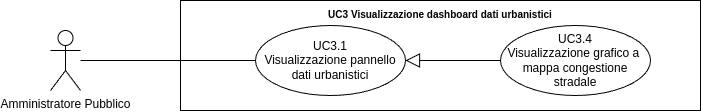

The diagram above was exported from draw.io. Its source (the exported page's mxGraphModel, read from the mxfile embedded in the PNG):
<mxGraphModel dx="21434" dy="754" grid="1" gridSize="10" guides="1" tooltips="1" connect="1" arrows="1" fold="1" page="1" pageScale="1" pageWidth="20000" pageHeight="20000" math="0" shadow="0">
  <root>
    <mxCell id="0" />
    <mxCell id="1" parent="0" />
    <mxCell id="2" value="Amministratore Pubblico" style="shape=umlActor;verticalLabelPosition=bottom;verticalAlign=top;html=1;outlineConnect=0;" vertex="1" parent="1">
      <mxGeometry x="-17290" y="630" width="30" height="60" as="geometry" />
    </mxCell>
    <mxCell id="3" value="&lt;b style=&quot;border-color: var(--border-color); font-size: 10px;&quot;&gt;UC3 Visualizzazione dashboard dati urbanistici&lt;/b&gt;" style="shape=rect;html=1;verticalAlign=top;fontStyle=1;whiteSpace=wrap;align=center;" vertex="1" parent="1">
      <mxGeometry x="-17160" y="600" width="520" height="110" as="geometry" />
    </mxCell>
    <mxCell id="4" value="" style="edgeStyle=none;html=1;endArrow=none;verticalAlign=bottom;rounded=0;" edge="1" source="2" target="6" parent="1">
      <mxGeometry width="160" relative="1" as="geometry">
        <mxPoint x="-17210" y="705" as="sourcePoint" />
        <mxPoint x="-17085" y="660" as="targetPoint" />
      </mxGeometry>
    </mxCell>
    <mxCell id="5" value="UC3.4&lt;br&gt;Visualizzazione grafico a&amp;nbsp; mappa congestione stradale" style="ellipse;whiteSpace=wrap;html=1;" vertex="1" parent="1">
      <mxGeometry x="-16840" y="625" width="150" height="70" as="geometry" />
    </mxCell>
    <mxCell id="6" value="UC3.1&lt;br style=&quot;border-color: var(--border-color);&quot;&gt;Visualizzazione pannello dati urbanistici" style="ellipse;whiteSpace=wrap;html=1;" vertex="1" parent="1">
      <mxGeometry x="-17085" y="625" width="150" height="70" as="geometry" />
    </mxCell>
    <mxCell id="7" value="" style="edgeStyle=none;html=1;endArrow=block;endFill=0;endSize=12;verticalAlign=bottom;rounded=0;" edge="1" source="5" target="6" parent="1">
      <mxGeometry width="160" relative="1" as="geometry">
        <mxPoint x="-17130" y="480" as="sourcePoint" />
        <mxPoint x="-16970" y="480" as="targetPoint" />
      </mxGeometry>
    </mxCell>
  </root>
</mxGraphModel>